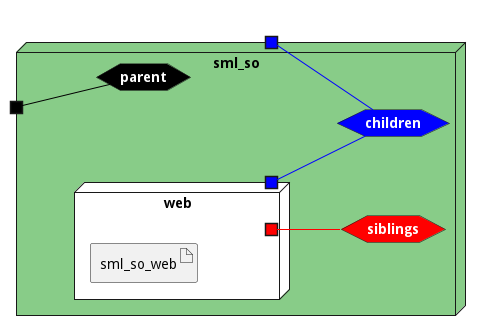

The diagram above was rendered by PlantUML. Its source (embedded in the PNG):
@startuml

left to right direction







node "sml_so" #88cc88 {


    hexagon parentnet #black [
            <b><color:white>parent</color></b>
    ]
    
    portin " " as parentnetPortIn #black
    parentnetPortIn -[#black]- parentnet
    
    hexagon childrennet #blue [
            <b><color:white>children</color></b>
    ]
    
    portout " " as childrennetPortOut #blue
    childrennet -[#blue]- childrennetPortOut
    
    hexagon siblingsnet #red [
            <b><color:white>siblings</color></b>
    ]
    

node "web" as webService #white {
    portOut " " as webServicechildrennet #blue
   webServicechildrennet -[#blue]- childrennet
       portOut " " as webServicesiblingsnet #red
   webServicesiblingsnet -[#red]- siblingsnet
   

    artifact "sml_so_web" as sml_so_webimage
    
}

}


@enduml